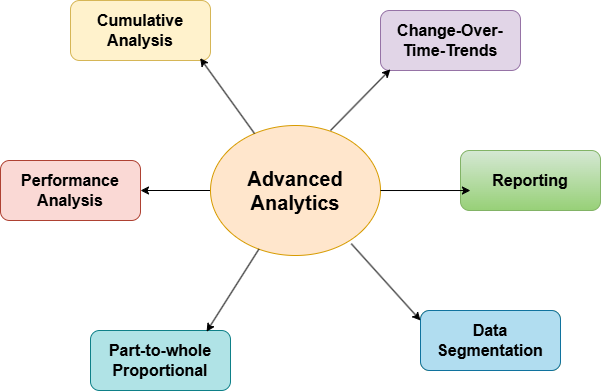

The diagram above was exported from draw.io. Its source (the exported page's mxGraphModel, read from the mxfile embedded in the PNG):
<mxGraphModel dx="1050" dy="522" grid="1" gridSize="10" guides="1" tooltips="1" connect="1" arrows="1" fold="1" page="1" pageScale="1" pageWidth="850" pageHeight="1100" math="0" shadow="0">
  <root>
    <mxCell id="0" />
    <mxCell id="1" parent="0" />
    <mxCell id="VtY0ESKs_7eu6SxPsYVc-20" style="edgeStyle=orthogonalEdgeStyle;rounded=0;orthogonalLoop=1;jettySize=auto;html=1;" edge="1" parent="1" source="VtY0ESKs_7eu6SxPsYVc-1" target="VtY0ESKs_7eu6SxPsYVc-10">
      <mxGeometry relative="1" as="geometry" />
    </mxCell>
    <mxCell id="VtY0ESKs_7eu6SxPsYVc-1" value="&lt;b&gt;&lt;font style=&quot;font-size: 20px;&quot;&gt;Advanced&lt;/font&gt;&lt;/b&gt;&lt;div&gt;&lt;b&gt;&lt;font style=&quot;font-size: 20px;&quot;&gt;Analytics&lt;/font&gt;&lt;/b&gt;&lt;/div&gt;" style="ellipse;whiteSpace=wrap;html=1;fillColor=#ffe6cc;strokeColor=#d79b00;" vertex="1" parent="1">
      <mxGeometry x="370" y="175" width="170" height="130" as="geometry" />
    </mxCell>
    <mxCell id="VtY0ESKs_7eu6SxPsYVc-2" value="&lt;b&gt;&lt;font style=&quot;font-size: 16px;&quot;&gt;Change-Over-Time-Trends&lt;/font&gt;&lt;/b&gt;" style="rounded=1;whiteSpace=wrap;html=1;fillColor=#e1d5e7;strokeColor=#9673a6;align=center;" vertex="1" parent="1">
      <mxGeometry x="540" y="60" width="140" height="60" as="geometry" />
    </mxCell>
    <mxCell id="VtY0ESKs_7eu6SxPsYVc-9" value="&lt;span style=&quot;font-size: 16px;&quot;&gt;&lt;b&gt;Cumulative&lt;/b&gt;&lt;/span&gt;&lt;div&gt;&lt;span style=&quot;font-size: 16px;&quot;&gt;&lt;b&gt;Analysis&lt;/b&gt;&lt;/span&gt;&lt;/div&gt;" style="rounded=1;whiteSpace=wrap;html=1;fillColor=#fff2cc;strokeColor=#d6b656;align=center;" vertex="1" parent="1">
      <mxGeometry x="230" y="50" width="140" height="60" as="geometry" />
    </mxCell>
    <mxCell id="VtY0ESKs_7eu6SxPsYVc-10" value="&lt;span style=&quot;font-size: 16px;&quot;&gt;&lt;b&gt;Performance&lt;/b&gt;&lt;/span&gt;&lt;div&gt;&lt;span style=&quot;font-size: 16px;&quot;&gt;&lt;b&gt;Analysis&lt;/b&gt;&lt;/span&gt;&lt;/div&gt;" style="rounded=1;whiteSpace=wrap;html=1;fillColor=#fad9d5;strokeColor=#ae4132;align=center;" vertex="1" parent="1">
      <mxGeometry x="160" y="210" width="140" height="60" as="geometry" />
    </mxCell>
    <mxCell id="VtY0ESKs_7eu6SxPsYVc-11" value="&lt;span style=&quot;font-size: 16px;&quot;&gt;&lt;b&gt;Part-to-whole&lt;/b&gt;&lt;/span&gt;&lt;div&gt;&lt;span style=&quot;font-size: 16px;&quot;&gt;&lt;b&gt;Proportional&lt;/b&gt;&lt;/span&gt;&lt;/div&gt;" style="rounded=1;whiteSpace=wrap;html=1;fillColor=#b0e3e6;strokeColor=#0e8088;align=center;" vertex="1" parent="1">
      <mxGeometry x="250" y="380" width="140" height="60" as="geometry" />
    </mxCell>
    <mxCell id="VtY0ESKs_7eu6SxPsYVc-12" value="&lt;span style=&quot;font-size: 16px;&quot;&gt;&lt;b&gt;Data&lt;/b&gt;&lt;/span&gt;&lt;div&gt;&lt;span style=&quot;font-size: 16px;&quot;&gt;&lt;b&gt;Segmentation&lt;/b&gt;&lt;/span&gt;&lt;/div&gt;" style="rounded=1;whiteSpace=wrap;html=1;fillColor=#fff2cc;strokeColor=#d6b656;align=center;" vertex="1" parent="1">
      <mxGeometry x="580" y="360" width="140" height="60" as="geometry" />
    </mxCell>
    <mxCell id="VtY0ESKs_7eu6SxPsYVc-13" value="&lt;span style=&quot;font-size: 16px;&quot;&gt;&lt;b&gt;Data&lt;/b&gt;&lt;/span&gt;&lt;div&gt;&lt;span style=&quot;font-size: 16px;&quot;&gt;&lt;b&gt;Segmentation&lt;/b&gt;&lt;/span&gt;&lt;/div&gt;" style="rounded=1;whiteSpace=wrap;html=1;fillColor=#b1ddf0;strokeColor=#10739e;align=center;" vertex="1" parent="1">
      <mxGeometry x="580" y="360" width="140" height="60" as="geometry" />
    </mxCell>
    <mxCell id="VtY0ESKs_7eu6SxPsYVc-14" value="&lt;span style=&quot;font-size: 16px;&quot;&gt;&lt;b&gt;Reporting&lt;/b&gt;&lt;/span&gt;" style="rounded=1;whiteSpace=wrap;html=1;fillColor=#d5e8d4;strokeColor=#82b366;align=center;gradientColor=#97d077;" vertex="1" parent="1">
      <mxGeometry x="620" y="200" width="140" height="60" as="geometry" />
    </mxCell>
    <mxCell id="VtY0ESKs_7eu6SxPsYVc-15" value="" style="endArrow=classic;html=1;rounded=0;entryX=0.071;entryY=0.98;entryDx=0;entryDy=0;entryPerimeter=0;" edge="1" parent="1" target="VtY0ESKs_7eu6SxPsYVc-2">
      <mxGeometry width="50" height="50" relative="1" as="geometry">
        <mxPoint x="490" y="180" as="sourcePoint" />
        <mxPoint x="540" y="130" as="targetPoint" />
      </mxGeometry>
    </mxCell>
    <mxCell id="VtY0ESKs_7eu6SxPsYVc-19" style="edgeStyle=orthogonalEdgeStyle;rounded=0;orthogonalLoop=1;jettySize=auto;html=1;entryX=0.071;entryY=0.667;entryDx=0;entryDy=0;entryPerimeter=0;" edge="1" parent="1" source="VtY0ESKs_7eu6SxPsYVc-1" target="VtY0ESKs_7eu6SxPsYVc-14">
      <mxGeometry relative="1" as="geometry" />
    </mxCell>
    <mxCell id="VtY0ESKs_7eu6SxPsYVc-24" value="" style="endArrow=classic;html=1;rounded=0;exitX=0.828;exitY=0.909;exitDx=0;exitDy=0;exitPerimeter=0;" edge="1" parent="1" source="VtY0ESKs_7eu6SxPsYVc-1">
      <mxGeometry width="50" height="50" relative="1" as="geometry">
        <mxPoint x="530" y="420" as="sourcePoint" />
        <mxPoint x="580" y="370" as="targetPoint" />
      </mxGeometry>
    </mxCell>
    <mxCell id="VtY0ESKs_7eu6SxPsYVc-25" value="" style="endArrow=classic;html=1;rounded=0;entryX=0.829;entryY=0.02;entryDx=0;entryDy=0;entryPerimeter=0;" edge="1" parent="1" source="VtY0ESKs_7eu6SxPsYVc-1" target="VtY0ESKs_7eu6SxPsYVc-11">
      <mxGeometry width="50" height="50" relative="1" as="geometry">
        <mxPoint x="340" y="410" as="sourcePoint" />
        <mxPoint x="390" y="360" as="targetPoint" />
      </mxGeometry>
    </mxCell>
    <mxCell id="VtY0ESKs_7eu6SxPsYVc-27" value="" style="endArrow=classic;html=1;rounded=0;entryX=0.926;entryY=0.96;entryDx=0;entryDy=0;entryPerimeter=0;" edge="1" parent="1" source="VtY0ESKs_7eu6SxPsYVc-1" target="VtY0ESKs_7eu6SxPsYVc-9">
      <mxGeometry width="50" height="50" relative="1" as="geometry">
        <mxPoint x="320" y="180" as="sourcePoint" />
        <mxPoint x="370" y="130" as="targetPoint" />
      </mxGeometry>
    </mxCell>
  </root>
</mxGraphModel>